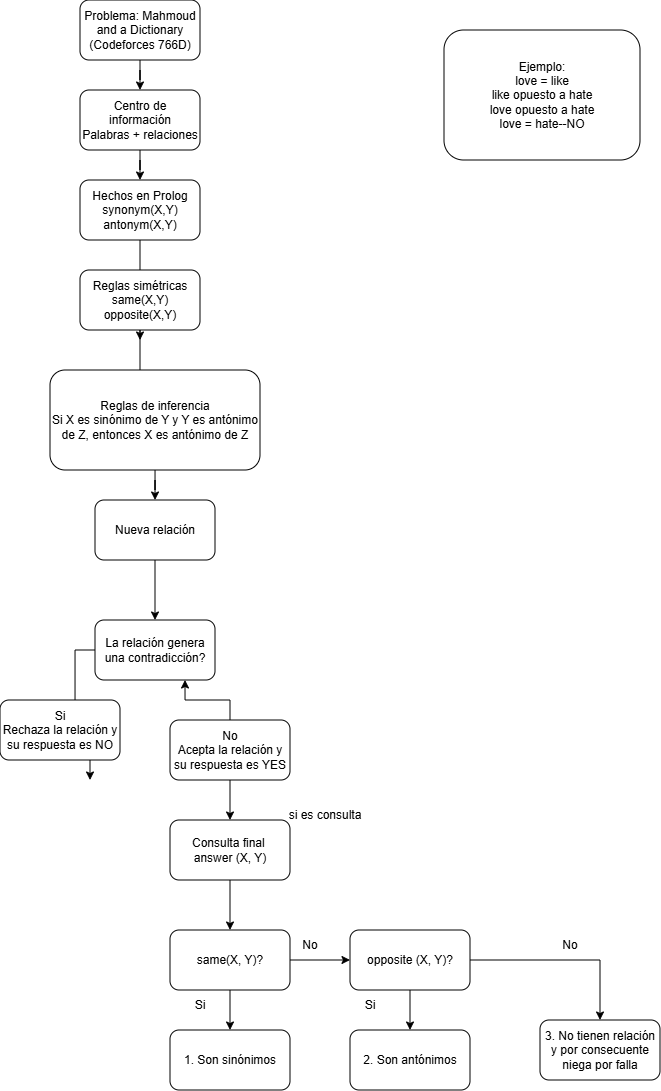

The diagram above was exported from draw.io. Its source (the exported page's mxGraphModel, read from the mxfile embedded in the PNG):
<mxGraphModel dx="1212" dy="598" grid="1" gridSize="10" guides="1" tooltips="1" connect="1" arrows="1" fold="1" page="1" pageScale="1" pageWidth="827" pageHeight="1169" math="0" shadow="0">
  <root>
    <mxCell id="0" />
    <mxCell id="1" parent="0" />
    <mxCell id="eJncaKkkycqyI1Bi98oQ-3" edge="1" parent="1" source="eJncaKkkycqyI1Bi98oQ-1" style="edgeStyle=orthogonalEdgeStyle;rounded=0;orthogonalLoop=1;jettySize=auto;html=1;" target="eJncaKkkycqyI1Bi98oQ-2" value="">
      <mxGeometry relative="1" as="geometry" />
    </mxCell>
    <mxCell id="eJncaKkkycqyI1Bi98oQ-1" parent="1" style="rounded=1;whiteSpace=wrap;html=1;" value="Problema: Mahmoud and a Dictionary (Codeforces 766D)" vertex="1">
      <mxGeometry height="60" width="120" x="50" y="10" as="geometry" />
    </mxCell>
    <mxCell id="eJncaKkkycqyI1Bi98oQ-5" edge="1" parent="1" source="eJncaKkkycqyI1Bi98oQ-2" style="edgeStyle=orthogonalEdgeStyle;rounded=0;orthogonalLoop=1;jettySize=auto;html=1;" target="eJncaKkkycqyI1Bi98oQ-4" value="">
      <mxGeometry relative="1" as="geometry" />
    </mxCell>
    <mxCell id="eJncaKkkycqyI1Bi98oQ-2" parent="1" style="whiteSpace=wrap;html=1;rounded=1;" value="Centro de información&lt;div&gt;Palabras + relaciones&lt;/div&gt;" vertex="1">
      <mxGeometry height="60" width="120" x="50" y="100" as="geometry" />
    </mxCell>
    <mxCell id="eJncaKkkycqyI1Bi98oQ-7" edge="1" parent="1" source="eJncaKkkycqyI1Bi98oQ-4" style="edgeStyle=orthogonalEdgeStyle;rounded=0;orthogonalLoop=1;jettySize=auto;html=1;" value="">
      <mxGeometry relative="1" as="geometry">
        <mxPoint x="110" y="350" as="targetPoint" />
      </mxGeometry>
    </mxCell>
    <mxCell id="eJncaKkkycqyI1Bi98oQ-4" parent="1" style="whiteSpace=wrap;html=1;rounded=1;" value="Hechos en Prolog&lt;div&gt;synonym(X,Y)&lt;/div&gt;&lt;div&gt;antonym(X,Y)&lt;/div&gt;" vertex="1">
      <mxGeometry height="60" width="120" x="50" y="190" as="geometry" />
    </mxCell>
    <mxCell id="eJncaKkkycqyI1Bi98oQ-9" edge="1" parent="1" source="eJncaKkkycqyI1Bi98oQ-6" style="edgeStyle=orthogonalEdgeStyle;rounded=0;orthogonalLoop=1;jettySize=auto;html=1;" value="">
      <mxGeometry relative="1" as="geometry">
        <mxPoint x="155" y="480" as="targetPoint" />
      </mxGeometry>
    </mxCell>
    <mxCell id="eJncaKkkycqyI1Bi98oQ-6" parent="1" style="whiteSpace=wrap;html=1;rounded=1;" value="Reglas simétricas&lt;div&gt;same(X,Y)&lt;/div&gt;&lt;div&gt;opposite(X,Y)&lt;/div&gt;" vertex="1">
      <mxGeometry height="60" width="120" x="50" y="280" as="geometry" />
    </mxCell>
    <mxCell id="eJncaKkkycqyI1Bi98oQ-11" edge="1" parent="1" source="eJncaKkkycqyI1Bi98oQ-8" style="edgeStyle=orthogonalEdgeStyle;rounded=0;orthogonalLoop=1;jettySize=auto;html=1;" target="eJncaKkkycqyI1Bi98oQ-10" value="">
      <mxGeometry relative="1" as="geometry" />
    </mxCell>
    <mxCell id="eJncaKkkycqyI1Bi98oQ-8" parent="1" style="whiteSpace=wrap;html=1;rounded=1;" value="Reglas de inferencia&lt;div&gt;Si X es sinónimo de Y y Y es antónimo de Z, entonces X es antónimo de Z&lt;/div&gt;" vertex="1">
      <mxGeometry height="100" width="210" x="20" y="380" as="geometry" />
    </mxCell>
    <mxCell id="eJncaKkkycqyI1Bi98oQ-13" edge="1" parent="1" source="eJncaKkkycqyI1Bi98oQ-10" style="edgeStyle=orthogonalEdgeStyle;rounded=0;orthogonalLoop=1;jettySize=auto;html=1;" target="eJncaKkkycqyI1Bi98oQ-12" value="">
      <mxGeometry relative="1" as="geometry" />
    </mxCell>
    <mxCell id="eJncaKkkycqyI1Bi98oQ-10" parent="1" style="whiteSpace=wrap;html=1;rounded=1;" value="Nueva relación" vertex="1">
      <mxGeometry height="60" width="120" x="65" y="510" as="geometry" />
    </mxCell>
    <mxCell id="eJncaKkkycqyI1Bi98oQ-15" edge="1" parent="1" source="eJncaKkkycqyI1Bi98oQ-12" style="edgeStyle=orthogonalEdgeStyle;rounded=0;orthogonalLoop=1;jettySize=auto;html=1;" value="">
      <mxGeometry relative="1" as="geometry">
        <mxPoint x="60" y="789.9999999999998" as="targetPoint" />
      </mxGeometry>
    </mxCell>
    <mxCell id="eJncaKkkycqyI1Bi98oQ-12" parent="1" style="whiteSpace=wrap;html=1;rounded=1;" value="La relación genera una contradicción?" vertex="1">
      <mxGeometry height="60" width="120" x="65" y="630" as="geometry" />
    </mxCell>
    <mxCell id="eJncaKkkycqyI1Bi98oQ-14" parent="1" style="whiteSpace=wrap;html=1;rounded=1;" value="Si&lt;div&gt;Rechaza la relación y su respuesta es NO&lt;/div&gt;" vertex="1">
      <mxGeometry height="60" width="120" x="-30" y="710" as="geometry" />
    </mxCell>
    <mxCell id="eJncaKkkycqyI1Bi98oQ-18" edge="1" parent="1" source="eJncaKkkycqyI1Bi98oQ-17" style="edgeStyle=orthogonalEdgeStyle;rounded=0;orthogonalLoop=1;jettySize=auto;html=1;entryX=0.75;entryY=1;entryDx=0;entryDy=0;" target="eJncaKkkycqyI1Bi98oQ-12">
      <mxGeometry relative="1" as="geometry" />
    </mxCell>
    <mxCell id="eJncaKkkycqyI1Bi98oQ-20" edge="1" parent="1" source="eJncaKkkycqyI1Bi98oQ-17" style="edgeStyle=orthogonalEdgeStyle;rounded=0;orthogonalLoop=1;jettySize=auto;html=1;" target="eJncaKkkycqyI1Bi98oQ-19" value="">
      <mxGeometry relative="1" as="geometry" />
    </mxCell>
    <mxCell id="eJncaKkkycqyI1Bi98oQ-17" parent="1" style="whiteSpace=wrap;html=1;rounded=1;" value="No&lt;div&gt;Acepta la relación y su respuesta es YES&lt;/div&gt;" vertex="1">
      <mxGeometry height="60" width="120" x="140" y="730" as="geometry" />
    </mxCell>
    <mxCell id="eJncaKkkycqyI1Bi98oQ-23" edge="1" parent="1" source="eJncaKkkycqyI1Bi98oQ-19" style="edgeStyle=orthogonalEdgeStyle;rounded=0;orthogonalLoop=1;jettySize=auto;html=1;" target="eJncaKkkycqyI1Bi98oQ-22" value="">
      <mxGeometry relative="1" as="geometry" />
    </mxCell>
    <mxCell id="eJncaKkkycqyI1Bi98oQ-19" parent="1" style="whiteSpace=wrap;html=1;rounded=1;" value="Consulta final&amp;nbsp;&lt;div&gt;answer (X, Y)&lt;/div&gt;" vertex="1">
      <mxGeometry height="60" width="120" x="140" y="830" as="geometry" />
    </mxCell>
    <mxCell id="eJncaKkkycqyI1Bi98oQ-21" parent="1" style="text;html=1;whiteSpace=wrap;strokeColor=none;fillColor=none;align=center;verticalAlign=middle;rounded=0;" value="si es consulta" vertex="1">
      <mxGeometry height="30" width="90" x="250" y="810" as="geometry" />
    </mxCell>
    <mxCell id="eJncaKkkycqyI1Bi98oQ-25" edge="1" parent="1" source="eJncaKkkycqyI1Bi98oQ-22" style="edgeStyle=orthogonalEdgeStyle;rounded=0;orthogonalLoop=1;jettySize=auto;html=1;" target="eJncaKkkycqyI1Bi98oQ-24" value="">
      <mxGeometry relative="1" as="geometry" />
    </mxCell>
    <mxCell id="eJncaKkkycqyI1Bi98oQ-27" edge="1" parent="1" source="eJncaKkkycqyI1Bi98oQ-22" style="edgeStyle=orthogonalEdgeStyle;rounded=0;orthogonalLoop=1;jettySize=auto;html=1;" target="eJncaKkkycqyI1Bi98oQ-26" value="">
      <mxGeometry relative="1" as="geometry" />
    </mxCell>
    <mxCell id="eJncaKkkycqyI1Bi98oQ-22" parent="1" style="whiteSpace=wrap;html=1;rounded=1;" value="same(X, Y)?" vertex="1">
      <mxGeometry height="60" width="120" x="140" y="940" as="geometry" />
    </mxCell>
    <mxCell id="eJncaKkkycqyI1Bi98oQ-24" parent="1" style="whiteSpace=wrap;html=1;rounded=1;" value="1. Son sinónimos" vertex="1">
      <mxGeometry height="60" width="120" x="140" y="1040" as="geometry" />
    </mxCell>
    <mxCell id="eJncaKkkycqyI1Bi98oQ-29" edge="1" parent="1" source="eJncaKkkycqyI1Bi98oQ-26" style="edgeStyle=orthogonalEdgeStyle;rounded=0;orthogonalLoop=1;jettySize=auto;html=1;" target="eJncaKkkycqyI1Bi98oQ-28" value="">
      <mxGeometry relative="1" as="geometry" />
    </mxCell>
    <mxCell id="eJncaKkkycqyI1Bi98oQ-31" edge="1" parent="1" source="eJncaKkkycqyI1Bi98oQ-26" style="edgeStyle=orthogonalEdgeStyle;rounded=0;orthogonalLoop=1;jettySize=auto;html=1;" target="eJncaKkkycqyI1Bi98oQ-30" value="">
      <mxGeometry relative="1" as="geometry" />
    </mxCell>
    <mxCell id="eJncaKkkycqyI1Bi98oQ-26" parent="1" style="whiteSpace=wrap;html=1;rounded=1;" value="opposite (X, Y)?" vertex="1">
      <mxGeometry height="60" width="120" x="320" y="940" as="geometry" />
    </mxCell>
    <mxCell id="eJncaKkkycqyI1Bi98oQ-28" parent="1" style="whiteSpace=wrap;html=1;rounded=1;" value="2. Son antónimos" vertex="1">
      <mxGeometry height="60" width="120" x="320" y="1040" as="geometry" />
    </mxCell>
    <mxCell id="eJncaKkkycqyI1Bi98oQ-30" parent="1" style="whiteSpace=wrap;html=1;rounded=1;" value="3. No tienen relación y por consecuente niega por falla" vertex="1">
      <mxGeometry height="60" width="120" x="510" y="1030" as="geometry" />
    </mxCell>
    <mxCell id="eJncaKkkycqyI1Bi98oQ-32" parent="1" style="text;html=1;whiteSpace=wrap;strokeColor=none;fillColor=none;align=center;verticalAlign=middle;rounded=0;" value="Si" vertex="1">
      <mxGeometry height="30" width="60" x="140" y="1000" as="geometry" />
    </mxCell>
    <mxCell id="eJncaKkkycqyI1Bi98oQ-33" parent="1" style="text;html=1;whiteSpace=wrap;strokeColor=none;fillColor=none;align=center;verticalAlign=middle;rounded=0;" value="No" vertex="1">
      <mxGeometry height="30" width="60" x="250" y="940" as="geometry" />
    </mxCell>
    <mxCell id="eJncaKkkycqyI1Bi98oQ-34" parent="1" style="text;html=1;whiteSpace=wrap;strokeColor=none;fillColor=none;align=center;verticalAlign=middle;rounded=0;" value="Si" vertex="1">
      <mxGeometry height="30" width="60" x="310" y="1000" as="geometry" />
    </mxCell>
    <mxCell id="eJncaKkkycqyI1Bi98oQ-35" parent="1" style="text;html=1;whiteSpace=wrap;strokeColor=none;fillColor=none;align=center;verticalAlign=middle;rounded=0;" value="No" vertex="1">
      <mxGeometry height="30" width="60" x="510" y="940" as="geometry" />
    </mxCell>
    <mxCell id="eJncaKkkycqyI1Bi98oQ-36" parent="1" style="rounded=1;whiteSpace=wrap;html=1;" value="Ejemplo:&lt;div&gt;love = like&lt;/div&gt;&lt;div&gt;like opuesto a hate&lt;/div&gt;&lt;div&gt;love opuesto a hate&lt;/div&gt;&lt;div&gt;love = hate--NO&lt;/div&gt;" vertex="1">
      <mxGeometry height="130" width="196" x="414" y="40" as="geometry" />
    </mxCell>
  </root>
</mxGraphModel>